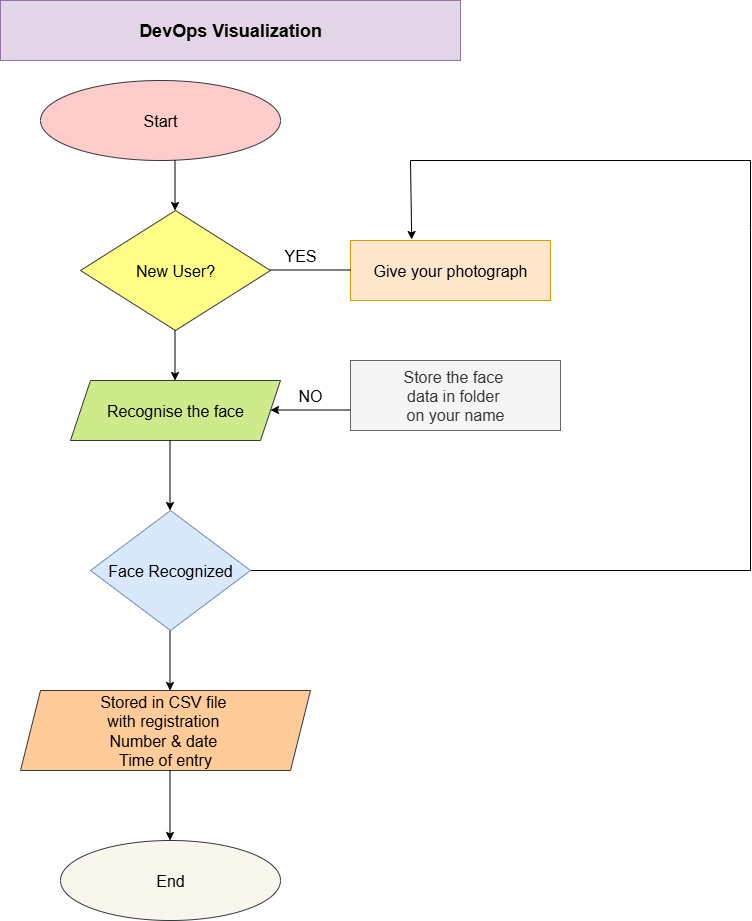

The diagram above was exported from draw.io. Its source (the exported page's mxGraphModel, read from the mxfile embedded in the PNG):
<mxGraphModel dx="1042" dy="1662" grid="1" gridSize="10" guides="1" tooltips="1" connect="1" arrows="1" fold="1" page="1" pageScale="1" pageWidth="850" pageHeight="1100" math="0" shadow="0">
  <root>
    <mxCell id="0" />
    <mxCell id="1" parent="0" />
    <mxCell id="o0l5mONsYqFG_CAdblSL-69" value="Start" style="ellipse;whiteSpace=wrap;html=1;fillColor=#ffcccc;strokeColor=#36393d;fontSize=16;" vertex="1" parent="1">
      <mxGeometry x="310" y="60" width="240" height="80" as="geometry" />
    </mxCell>
    <mxCell id="o0l5mONsYqFG_CAdblSL-70" value="New User?" style="rhombus;whiteSpace=wrap;html=1;fillColor=#ffff88;strokeColor=#36393d;fontSize=16;" vertex="1" parent="1">
      <mxGeometry x="350" y="190" width="190" height="120" as="geometry" />
    </mxCell>
    <mxCell id="o0l5mONsYqFG_CAdblSL-71" value="" style="endArrow=classic;html=1;rounded=0;" edge="1" parent="1">
      <mxGeometry width="50" height="50" relative="1" as="geometry">
        <mxPoint x="444.5" y="140" as="sourcePoint" />
        <mxPoint x="444.5" y="190" as="targetPoint" />
      </mxGeometry>
    </mxCell>
    <mxCell id="o0l5mONsYqFG_CAdblSL-73" value="Recognise the face" style="shape=parallelogram;perimeter=parallelogramPerimeter;whiteSpace=wrap;html=1;fixedSize=1;fillColor=#cdeb8b;strokeColor=#36393d;fontSize=16;" vertex="1" parent="1">
      <mxGeometry x="340" y="360" width="210" height="60" as="geometry" />
    </mxCell>
    <mxCell id="o0l5mONsYqFG_CAdblSL-74" value="" style="endArrow=classic;html=1;rounded=0;" edge="1" parent="1">
      <mxGeometry width="50" height="50" relative="1" as="geometry">
        <mxPoint x="444.5" y="310" as="sourcePoint" />
        <mxPoint x="444.5" y="360" as="targetPoint" />
      </mxGeometry>
    </mxCell>
    <mxCell id="o0l5mONsYqFG_CAdblSL-76" value="" style="endArrow=classic;html=1;rounded=0;" edge="1" parent="1">
      <mxGeometry width="50" height="50" relative="1" as="geometry">
        <mxPoint x="439.5" y="420" as="sourcePoint" />
        <mxPoint x="439.5" y="490" as="targetPoint" />
      </mxGeometry>
    </mxCell>
    <mxCell id="o0l5mONsYqFG_CAdblSL-77" value="Stored in CSV file&amp;nbsp;&lt;div&gt;with registration&amp;nbsp;&lt;/div&gt;&lt;div&gt;Number &amp;amp; date&amp;nbsp;&lt;/div&gt;&lt;div&gt;Time of entry&lt;/div&gt;" style="shape=parallelogram;perimeter=parallelogramPerimeter;whiteSpace=wrap;html=1;fixedSize=1;fillColor=#ffcc99;strokeColor=#36393d;fontSize=16;" vertex="1" parent="1">
      <mxGeometry x="290" y="670" width="290" height="80" as="geometry" />
    </mxCell>
    <mxCell id="o0l5mONsYqFG_CAdblSL-79" value="" style="endArrow=classic;html=1;rounded=0;" edge="1" parent="1">
      <mxGeometry width="50" height="50" relative="1" as="geometry">
        <mxPoint x="439.5" y="610" as="sourcePoint" />
        <mxPoint x="439.5" y="670" as="targetPoint" />
      </mxGeometry>
    </mxCell>
    <mxCell id="o0l5mONsYqFG_CAdblSL-80" value="End" style="ellipse;whiteSpace=wrap;html=1;fillColor=#f9f7ed;strokeColor=#36393d;fontSize=16;" vertex="1" parent="1">
      <mxGeometry x="330" y="820" width="220" height="80" as="geometry" />
    </mxCell>
    <mxCell id="o0l5mONsYqFG_CAdblSL-81" value="" style="endArrow=classic;html=1;rounded=0;" edge="1" parent="1">
      <mxGeometry width="50" height="50" relative="1" as="geometry">
        <mxPoint x="439.5" y="750" as="sourcePoint" />
        <mxPoint x="439.5" y="820" as="targetPoint" />
      </mxGeometry>
    </mxCell>
    <mxCell id="o0l5mONsYqFG_CAdblSL-83" value="Give your photograph" style="rounded=0;whiteSpace=wrap;html=1;fillColor=#ffe6cc;strokeColor=#d79b00;fontSize=16;" vertex="1" parent="1">
      <mxGeometry x="620" y="220" width="200" height="60" as="geometry" />
    </mxCell>
    <mxCell id="o0l5mONsYqFG_CAdblSL-85" value="Store the face&amp;nbsp;&lt;div&gt;data in folder&amp;nbsp;&lt;/div&gt;&lt;div&gt;on your name&lt;/div&gt;" style="rounded=0;whiteSpace=wrap;html=1;fillColor=#f5f5f5;strokeColor=#666666;fontColor=#333333;fontSize=16;" vertex="1" parent="1">
      <mxGeometry x="620" y="340" width="210" height="70" as="geometry" />
    </mxCell>
    <mxCell id="o0l5mONsYqFG_CAdblSL-86" value="" style="endArrow=classic;html=1;rounded=0;" edge="1" parent="1">
      <mxGeometry width="50" height="50" relative="1" as="geometry">
        <mxPoint x="620" y="389.5" as="sourcePoint" />
        <mxPoint x="540" y="389.5" as="targetPoint" />
      </mxGeometry>
    </mxCell>
    <mxCell id="o0l5mONsYqFG_CAdblSL-95" value="" style="endArrow=classic;html=1;rounded=0;entryX=0.306;entryY=-0.017;entryDx=0;entryDy=0;entryPerimeter=0;" edge="1" parent="1" target="o0l5mONsYqFG_CAdblSL-83">
      <mxGeometry width="50" height="50" relative="1" as="geometry">
        <mxPoint x="680" y="140" as="sourcePoint" />
        <mxPoint x="680" y="200" as="targetPoint" />
      </mxGeometry>
    </mxCell>
    <mxCell id="o0l5mONsYqFG_CAdblSL-96" value="" style="endArrow=none;html=1;rounded=0;" edge="1" parent="1">
      <mxGeometry width="50" height="50" relative="1" as="geometry">
        <mxPoint x="680" y="140" as="sourcePoint" />
        <mxPoint x="1020" y="140" as="targetPoint" />
      </mxGeometry>
    </mxCell>
    <mxCell id="o0l5mONsYqFG_CAdblSL-98" value="" style="endArrow=none;html=1;rounded=0;" edge="1" parent="1">
      <mxGeometry width="50" height="50" relative="1" as="geometry">
        <mxPoint x="1020" y="550" as="sourcePoint" />
        <mxPoint x="1020" y="140" as="targetPoint" />
        <Array as="points">
          <mxPoint x="1020" y="210" />
        </Array>
      </mxGeometry>
    </mxCell>
    <mxCell id="o0l5mONsYqFG_CAdblSL-100" value="" style="endArrow=none;html=1;rounded=0;exitX=1;exitY=0.5;exitDx=0;exitDy=0;" edge="1" parent="1" source="o0l5mONsYqFG_CAdblSL-102">
      <mxGeometry width="50" height="50" relative="1" as="geometry">
        <mxPoint x="530" y="550" as="sourcePoint" />
        <mxPoint x="1020" y="550" as="targetPoint" />
      </mxGeometry>
    </mxCell>
    <mxCell id="o0l5mONsYqFG_CAdblSL-101" value="" style="endArrow=none;html=1;rounded=0;" edge="1" parent="1">
      <mxGeometry width="50" height="50" relative="1" as="geometry">
        <mxPoint x="540" y="249.5" as="sourcePoint" />
        <mxPoint x="620" y="249.5" as="targetPoint" />
      </mxGeometry>
    </mxCell>
    <mxCell id="o0l5mONsYqFG_CAdblSL-102" value="Face Recognized" style="rhombus;whiteSpace=wrap;html=1;fillColor=#dae8fc;strokeColor=#6c8ebf;fontSize=16;" vertex="1" parent="1">
      <mxGeometry x="360" y="490" width="160" height="120" as="geometry" />
    </mxCell>
    <mxCell id="o0l5mONsYqFG_CAdblSL-105" value="NO" style="text;html=1;align=center;verticalAlign=middle;whiteSpace=wrap;rounded=0;fontSize=16;" vertex="1" parent="1">
      <mxGeometry x="550" y="360" width="60" height="30" as="geometry" />
    </mxCell>
    <mxCell id="o0l5mONsYqFG_CAdblSL-106" value="YES" style="text;html=1;align=center;verticalAlign=middle;whiteSpace=wrap;rounded=0;fontSize=16;" vertex="1" parent="1">
      <mxGeometry x="540" y="220" width="60" height="30" as="geometry" />
    </mxCell>
    <mxCell id="o0l5mONsYqFG_CAdblSL-107" value="DevOps Visualization" style="rounded=0;whiteSpace=wrap;html=1;fillColor=#e1d5e7;strokeColor=#9673a6;fontSize=18;fontStyle=1" vertex="1" parent="1">
      <mxGeometry x="270" y="-20" width="460" height="60" as="geometry" />
    </mxCell>
  </root>
</mxGraphModel>